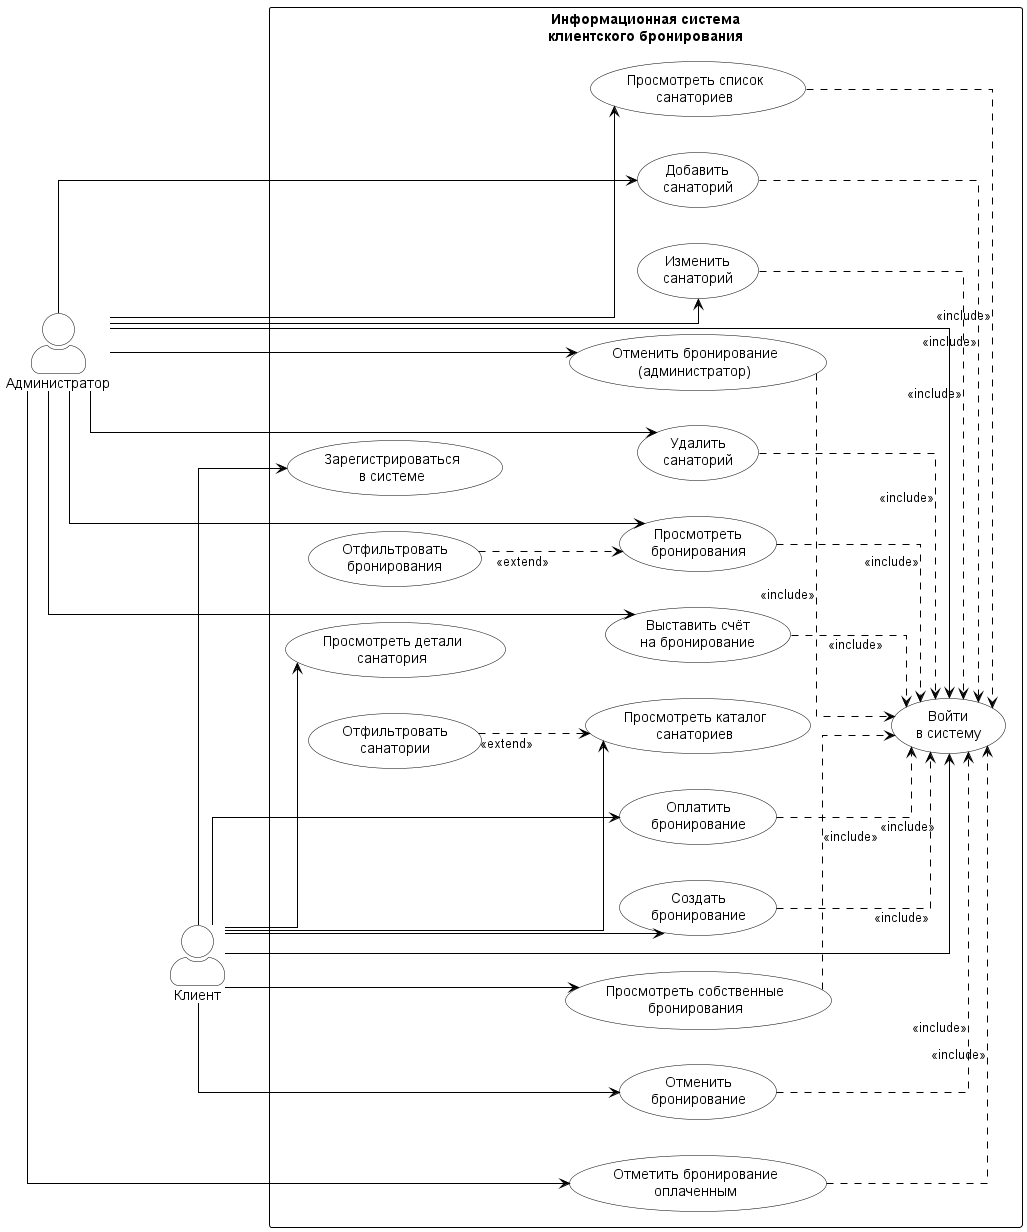

The diagram above was rendered by PlantUML. Its source (embedded in the PNG):
@startuml
skinparam backgroundColor white
skinparam actorStyle awesome
skinparam usecaseBorderColor black
skinparam usecaseBackgroundColor white
skinparam usecaseFontColor black
skinparam actorBorderColor black
skinparam actorBackgroundColor white
skinparam actorFontColor black
skinparam rectangleBorderColor black
skinparam rectangleFontColor black
skinparam rectangleBackgroundColor white
skinparam arrowColor black
skinparam linetype ortho
left to right direction

actor "Администратор" as Admin
actor "Клиент" as Client
Admin -[hidden]down- Client

rectangle "Информационная система\nклиентского бронирования" as System {

  usecase "Войти\nв систему" as UC_LOGIN
  usecase "Зарегистрироваться\nв системе" as UC_REG

  usecase "Просмотреть каталог\nсанаториев" as UC_CAT
  usecase "Отфильтровать\nсанатории" as UC_FILTER
  usecase "Просмотреть детали\nсанатория" as UC_DETAIL

  usecase "Создать\nбронирование" as UC_CREATE
  usecase "Просмотреть собственные\nбронирования" as UC_LIST_OWN
  usecase "Отменить\nбронирование" as UC_CANCEL
  usecase "Оплатить\nбронирование" as UC_PAY

  usecase "Просмотреть\nбронирования" as UC_ADMIN_BOOK
  usecase "Отфильтровать\nбронирования" as UC_ADMIN_FILTER
  usecase "Отменить бронирование\n(администратор)" as UC_ADMIN_CANCEL
  usecase "Выставить счёт\nна бронирование" as UC_ADMIN_INVOICE
  usecase "Отметить бронирование\nоплаченным" as UC_ADMIN_MARK

  usecase "Просмотреть список\nсанаториев" as UC_ADMIN_SAN_LIST
  usecase "Добавить\nсанаторий" as UC_ADMIN_SAN_ADD
  usecase "Изменить\nсанаторий" as UC_ADMIN_SAN_EDIT
  usecase "Удалить\nсанаторий" as UC_ADMIN_SAN_DEL
}

' --- Клиент ---
Client --> UC_REG
Client --> UC_LOGIN
Client --> UC_CAT
Client --> UC_DETAIL
Client --> UC_CREATE
Client --> UC_LIST_OWN
Client --> UC_CANCEL
Client --> UC_PAY

' --- Администратор ---
Admin --> UC_LOGIN
Admin --> UC_ADMIN_BOOK
Admin --> UC_ADMIN_CANCEL
Admin --> UC_ADMIN_INVOICE
Admin --> UC_ADMIN_MARK
Admin --> UC_ADMIN_SAN_LIST
Admin --> UC_ADMIN_SAN_ADD
Admin --> UC_ADMIN_SAN_EDIT
Admin --> UC_ADMIN_SAN_DEL

' --- Расширения ---
UC_FILTER ..> UC_CAT : <<extend>>
UC_ADMIN_FILTER ..> UC_ADMIN_BOOK : <<extend>>

' --- Включения (клиент) ---
UC_CREATE ..> UC_LOGIN : <<include>>
UC_LIST_OWN ..> UC_LOGIN : <<include>>
UC_CANCEL ..> UC_LOGIN : <<include>>
UC_PAY ..> UC_LOGIN : <<include>>

' --- Включения (администратор) ---
UC_ADMIN_BOOK ..> UC_LOGIN : <<include>>
UC_ADMIN_CANCEL ..> UC_LOGIN : <<include>>
UC_ADMIN_INVOICE ..> UC_LOGIN : <<include>>
UC_ADMIN_MARK ..> UC_LOGIN : <<include>>
UC_ADMIN_SAN_LIST ..> UC_LOGIN : <<include>>
UC_ADMIN_SAN_ADD ..> UC_LOGIN : <<include>>
UC_ADMIN_SAN_EDIT ..> UC_LOGIN : <<include>>
UC_ADMIN_SAN_DEL ..> UC_LOGIN : <<include>>

@enduml